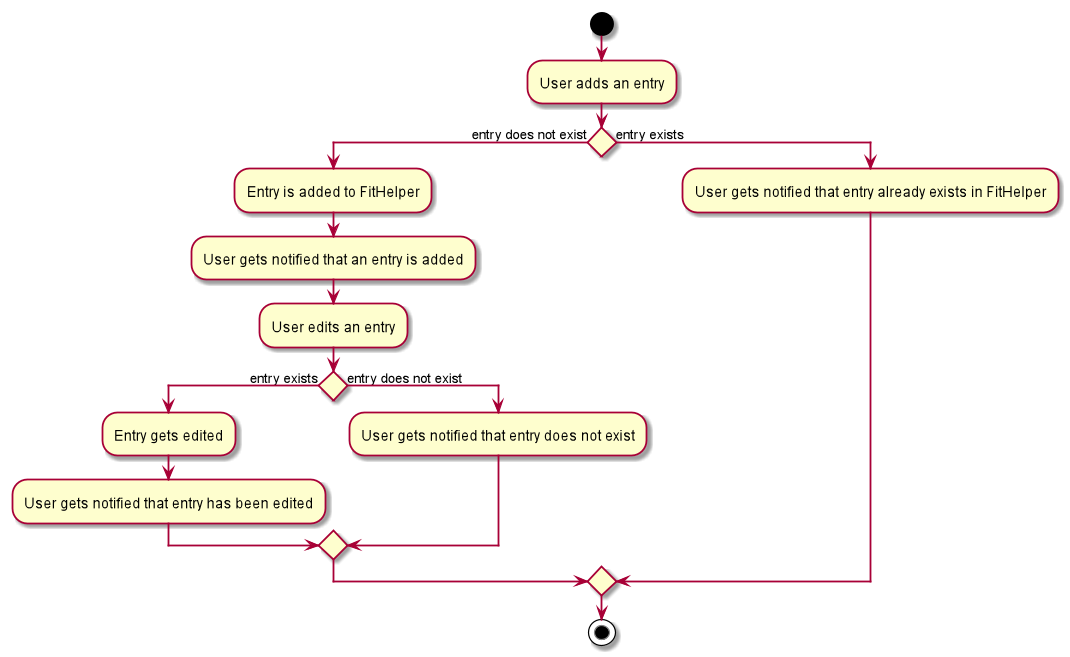

The diagram above was rendered by PlantUML. Its source (embedded in the PNG):
@startuml

start
:User adds an entry;
if () then (entry does not exist)
    :Entry is added to FitHelper;
    :User gets notified that an entry is added;
    :User edits an entry;
    if () then (entry exists)
        :Entry gets edited;
        :User gets notified that entry has been edited;
    else (entry does not exist)
        :User gets notified that entry does not exist;
    endif
else (entry exists)
    :User gets notified that entry already exists in FitHelper;
endif
stop

@enduml